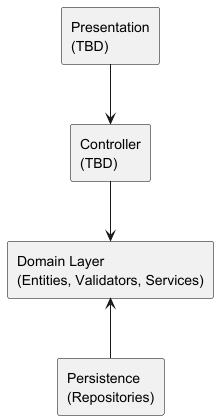

The diagram above was rendered by PlantUML. Its source (embedded in the PNG):
@startuml
skinparam rectangle {
  BorderColor Black
  FontSize 14
}

top to bottom direction

rectangle "Domain Layer\n(Entities, Validators, Services)" as DomainLayer
rectangle "Persistence\n(Repositories)" as Persistence
rectangle "Controller\n(TBD)" as Controller
rectangle "Presentation\n(TBD)" as Presentation

Presentation --> Controller
Controller --> DomainLayer
Persistence -up-> DomainLayer

@enduml